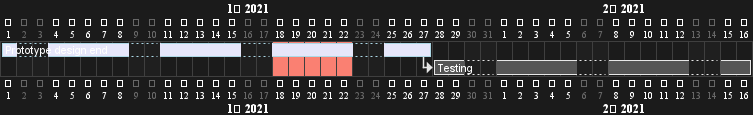

The diagram above was rendered by PlantUML. Its source (embedded in the PNG):
@startgantt
language ko
saturday are closed
sunday are closed

Project starts 2021-01-01
[Prototype design end] as [TASK1] lasts 19 days
[TASK1] is colored in Lavender/LightBlue
[Testing] lasts 14 days
[TASK1]->[Testing]

2021-01-18 to 2021-01-22 are colored in salmon 
@endgantt